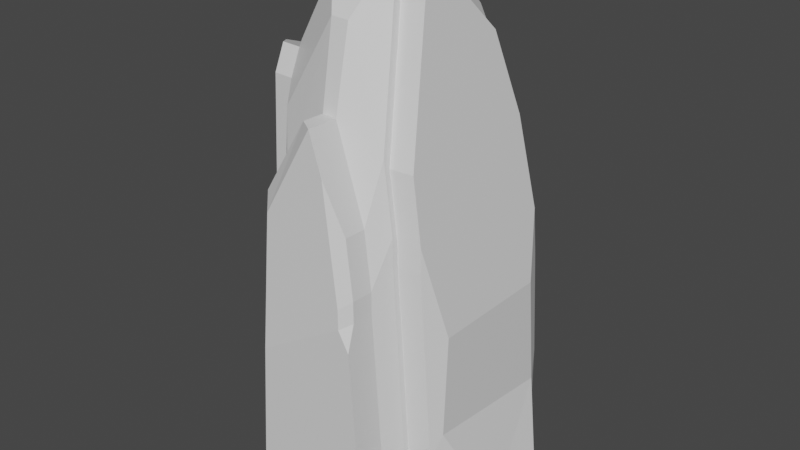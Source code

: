 # Source: Tall_cave_rock_2.blend  (saved by Blender 2.80.75; exported with 4.5.12 LTS)
import bpy
from mathutils import Matrix  # noqa: F401  (used for matrix-valued properties, if any)

bpy.ops.wm.read_factory_settings(use_empty=True)
scene = bpy.context.scene
scene.name = 'Scene'

# ---- collections
col_collection = bpy.data.collections.new('Collection'); scene.collection.children.link(col_collection)

# ---- materials (node trees are filled in below, after node groups)
mat_material = bpy.data.materials.new('Material')
mat_material.alpha_threshold = 0.0
mat_material.use_transparent_shadow = False
mat_material.line_color = (0.0, 0.0, 0.0, 1.0)

# ---- material node trees
mat_material.use_nodes = True; mat_material.node_tree.nodes.clear()
_N = mat_material.node_tree.nodes; _L = mat_material.node_tree.links
n0 = _N.new('ShaderNodeOutputMaterial'); n0.name = 'Material Output'; n0.location = (300, 300)
n1 = _N.new('ShaderNodeBsdfPrincipled'); n1.name = 'Principled BSDF'; n1.location = (10, 300)
n1.distribution = 'GGX'
n1.subsurface_method = 'BURLEY'
n1.inputs[2].default_value = 0.4
n1.inputs[3].default_value = 1.45
n1.inputs[27].default_value = (0.0, 0.0, 0.0, 1.0)
n1.inputs[28].default_value = 1.0
_L.new(n1.outputs[0], n0.inputs[0])
n0.is_active_output = True

# ---- world
world_world = bpy.data.worlds.new('World'); scene.world = world_world
world_world.use_nodes = True; world_world.node_tree.nodes.clear()
_N = world_world.node_tree.nodes; _L = world_world.node_tree.links
n0 = _N.new('ShaderNodeOutputWorld'); n0.name = 'World Output'; n0.location = (300, 300)
n1 = _N.new('ShaderNodeBackground'); n1.name = 'Background'; n1.location = (10, 300)
n1.inputs[0].default_value = (0.05088, 0.05088, 0.05088, 1.0)
_L.new(n1.outputs[0], n0.inputs[0])
n0.is_active_output = True
world_world.color = (0.05088, 0.05088, 0.05088)
world_world.use_sun_shadow = False
world_world.sun_shadow_jitter_overblur = 0.0

# ---- meshes
me_cube = bpy.data.meshes.new('Cube')
me_cube.from_pydata([(-0.07447, -0.8955, 1.791), (-1.0, -0.819, -0.05546), (-1.0, -0.694, 0.3011), (-0.7101, -0.7957, 1.523), (-0.6579, -0.9198, 1.441), (-0.7585, -1.0, 0.6874), (-0.901, -1.0, -0.05546), (-1.0, 0.9701, 0.3011), (-0.7854, 1.0, 0.8053), (-0.8252, 1.0, -0.05546), (-1.0, 0.6755, -0.05546), (-1.0, 0.9715, 0.2982), (-0.9807, 1.0, 0.2894), (-0.3119, -0.6152, 1.909), (-0.2625, -0.5301, 1.945), (0.7429, 1.0, 0.8053), (0.583, 0.03078, 1.865), (0.7374, 0.9395, 1.013), (-0.2625, 0.225, 1.945), (0.2942, 0.01219, 1.945), (0.172, 0.2359, 1.945), (0.1251, -0.9006, 1.789), (0.2349, -0.5301, 1.945), (0.2942, -0.4543, 1.945), (0.5673, -0.9572, 1.371), (-0.6859, -0.6973, 1.625), (-0.667, -0.6785, 1.652), (0.5516, 0.8259, 1.404), (0.02323, 0.6917, 1.864), (0.0913, 0.6264, 1.876), (0.3905, 0.5548, 1.742), (-0.6988, 0.8289, 1.393), (-0.7416, 0.7767, 1.39), (-0.3457, 0.5683, 1.884), (-0.5459, 0.5163, 1.74), (-0.7292, 0.7154, 1.442), (-0.277, 0.6921, 1.863), (-0.2417, 1.202, 1.671), (0.6378, 1.416, 0.9343), (0.7052, -1.0, 1.01), (0.6727, 0.536, 1.677), (0.6919, -0.9889, 1.109), (0.5711, 1.0, -0.05546), (0.8138, 1.0, 0.3516), (0.9957, 0.8942, 0.9977), (0.9318, 0.5675, -0.05546), (0.7842, -1.0, -0.05546), (0.9318, -0.2539, -0.05546), (0.8227, 0.7884, 1.361), (0.8523, -1.0, 0.2261), (0.5622, 0.7697, 1.36), (0.7353, 0.8755, 0.9967), (0.7404, 0.9318, 0.8032), (0.4123, 0.5173, 1.675), (0.3226, 0.01208, 1.864), (0.3226, -0.4223, 1.864), (0.6928, -0.92, 1.086), (0.5769, -0.8905, 1.33), (0.7052, -0.9304, 0.9943), (0.8064, 0.9318, 0.3808), (0.4767, 1.318, 1.273), (1.152, 0.5291, -0.0431), (0.8166, 0.9318, -0.0431), (1.152, -0.2357, -0.0431), (0.6426, 1.469, 0.7541), (0.8422, -0.9304, 0.2639), (1.015, -0.9304, -0.0431), (1.001, 0.9505, 0.8043), (1.122, -0.6798, 0.7322), (1.122, 0.7044, 0.7322), (0.583, -0.4036, 1.865), (0.9533, -0.9013, 1.087), (0.8373, -0.8718, 1.331), (0.9657, -0.9117, 0.9953), (1.067, 0.9505, 0.3819), (1.155, 0.7839, 0.2961), (1.413, 0.5478, -0.04206), (1.077, 0.9505, -0.04206), (1.413, -0.217, -0.04206), (1.151, -0.773, 0.3501), (1.103, -0.9117, 0.2649), (1.275, -0.9117, -0.04206), (-0.717, 1.469, 0.007837), (0.4936, 1.469, 0.007837), (-0.8518, 1.469, 0.3069), (-0.6825, 1.469, 0.7541), (-0.6074, 1.32, 1.264), (-0.9222, -0.7957, 1.526), (-1.135, -0.5894, 1.465), (-1.41, -0.4928, 0.3073), (-1.212, -0.694, 0.3043), (-1.212, -0.819, -0.05227), (-1.41, -0.6176, -0.0493), (-1.41, 0.4209, -0.0493), (-1.215, 0.6755, -0.05223), (-1.175, 0.596, 1.297), (-0.9529, 0.7767, 1.393), (-1.103, -0.459, 1.6), (-0.898, -0.6973, 1.628), (-0.9406, 0.7154, 1.445), (-1.128, 0.3654, 1.493), (0.01861, 1.201, 1.672), (0.7041, 1.469, 0.3608), (0.005544, -1.128, 1.494), (-0.4716, -1.152, 1.208), (0.6432, -1.232, 0.8558), (-0.5539, -1.232, 0.5918), (-0.6705, -1.232, -0.01536), (0.1688, -1.133, 1.492), (0.6323, -1.221, 0.9362), (0.5304, -1.19, 1.15), (0.7078, -1.232, -0.01536), (0.7635, -1.232, 0.2147), (0.1637, -1.478, 1.495), (0.7027, -1.577, -0.0124), (0.7585, -1.577, 0.2177), (0.001948, -1.372, 1.496), (0.1637, -1.478, 1.495), (-0.4752, -1.396, 1.21), (-0.3827, -1.508, 1.151), (0.6396, -1.476, 0.8579), (0.5401, -1.577, 0.8372), (0.6566, -1.577, 0.7605), (-0.454, -1.577, 0.618), (-0.5575, -1.477, 0.5939), (-0.5749, -1.577, -0.0124), (-0.6741, -1.477, -0.01326), (0.5302, -1.567, 0.9104), (0.6287, -1.465, 0.9383), (0.3239, -1.503, 1.344), (0.5269, -1.433, 1.152), (-1.192, 0.9554, 0.3868), (-1.301, 0.6905, 0.7654), (-1.215, 0.9148, 0.2337), (-1.41, 0.4998, 0.00197), (-1.41, 0.4804, 0.3073), (-1.187, 0.9715, 0.301), (-1.187, 0.9701, 0.3039)], [], [(55, 57, 72, 70), (3, 2, 1, 6, 5, 4), (10, 11, 12, 9), (10, 1, 91, 92, 93, 94), (41, 24, 110, 109), (22, 21, 24, 23), (27, 30, 53, 50), (29, 20, 19, 30), (29, 30, 27, 28), (20, 18, 14, 22, 23, 19), (13, 0, 21, 22, 14), (0, 13, 26, 25, 3, 4), (35, 34, 33, 36, 31, 32), (28, 27, 60, 101), (25, 26, 34, 35), (13, 14, 18, 33, 34, 26), (20, 29, 28, 36, 33, 18), (7, 32, 31, 8, 12, 11), (47, 45, 61, 63), (5, 6, 107, 106), (51, 50, 48, 44), (19, 23, 55, 54), (42, 9, 82, 83), (46, 47, 63, 66), (17, 27, 50, 51), (45, 42, 62, 61), (57, 56, 71, 72), (9, 42, 45, 47, 46, 6, 1, 10), (54, 55, 70, 16), (58, 65, 80, 73), (59, 52, 67, 74), (15, 17, 51, 52), (43, 15, 52, 59), (24, 41, 56, 57), (23, 24, 57, 55), (39, 49, 65, 58), (41, 39, 58, 56), (42, 43, 59, 62), (30, 19, 54, 53), (49, 46, 66, 65), (70, 72, 71, 68, 69, 44, 48, 40, 16), (44, 69, 75, 74, 67), (77, 74, 75, 76), (78, 79, 80, 81), (68, 71, 73, 80, 79), (69, 68, 79, 75), (65, 66, 81, 80), (53, 54, 16, 40), (62, 59, 74, 77), (50, 53, 40, 48), (66, 63, 78, 81), (61, 62, 77, 76), (63, 61, 76, 78), (56, 58, 73, 71), (52, 51, 44, 67), (1, 2, 90, 91), (75, 79, 78, 76), (3, 25, 98, 87), (35, 32, 96, 99), (25, 35, 99, 100, 97, 98), (86, 37, 101, 60, 38, 64, 85), (135, 132, 131, 137, 136, 133, 134), (90, 87, 88, 89), (89, 92, 91, 90), (133, 94, 93, 134), (87, 98, 97, 88), (99, 96, 95, 100), (2, 3, 87, 90), (82, 84, 85, 64, 102, 83), (36, 28, 101, 37), (8, 31, 86, 85), (27, 17, 38, 60), (31, 36, 37, 86), (9, 12, 84, 82), (15, 43, 102, 64), (12, 8, 85, 84), (17, 15, 64, 38), (43, 42, 83, 102), (104, 106, 124, 118), (111, 112, 115, 114), (46, 49, 112, 111), (21, 0, 103, 108), (4, 5, 106, 104), (49, 39, 105, 112), (24, 21, 108, 110), (0, 4, 104, 103), (6, 46, 111, 107), (39, 41, 109, 105), (112, 105, 120, 122, 115), (108, 103, 116, 117, 113), (106, 107, 126, 124), (103, 104, 118, 116), (109, 110, 130, 128), (110, 108, 113, 129, 130), (107, 111, 114, 125, 126), (105, 109, 128, 120), (115, 122, 121, 123, 125, 114), (120, 121, 122), (116, 118, 119, 117), (124, 126, 125, 123), (118, 124, 123, 119), (128, 130, 129, 127), (120, 128, 127, 121), (117, 119, 123, 121, 127, 129, 113), (7, 11, 136, 137), (92, 89, 135, 134, 93), (11, 10, 94, 133, 136), (97, 100, 95, 132, 135, 89, 88), (32, 7, 137, 131, 96), (96, 131, 132, 95)])
_uv = me_cube.uv_layers.new(name='UVMap')
_uv.uv.foreach_set('vector', [0.9355, 0.7791, 0.9425, 0.6871, 0.9801, 0.6765, 0.9731, 0.7684, 0.2932, 0.9955, 0.2787, 0.8086, 0.2965, 0.7553, 0.3223, 0.7567, 0.3223, 0.8698, 0.3109, 0.984, 0.4, 0.4573, 0.3578, 0.5113, 0.3533, 0.5105, 0.3495, 0.4615, 0.3613, 0.3382, 0.3613, 0.1138, 0.393, 0.1138, 0.4226, 0.144, 0.4226, 0.2999, 0.3934, 0.3382, 0.5585, 0.09337, 0.5162, 0.09892, 0.5461, 0.06291, 0.5807, 0.05751, 0.4226, 0.1645, 0.44, 0.1079, 0.5162, 0.09892, 0.425, 0.1761, 0.5174, 0.3665, 0.4615, 0.3269, 0.4718, 0.321, 0.5239, 0.3579, 0.5962, 0.6873, 0.6192, 0.6313, 0.6434, 0.6019, 0.6417, 0.687, 0.5962, 0.6873, 0.6417, 0.687, 0.6564, 0.7359, 0.5843, 0.6951, 0.6192, 0.6313, 0.5556, 0.6174, 0.5767, 0.5066, 0.6498, 0.5206, 0.6564, 0.5334, 0.6434, 0.6019, 0.5717, 0.4931, 0.6139, 0.4603, 0.6434, 0.4652, 0.6498, 0.5206, 0.5767, 0.5066, 0.7883, 0.301, 0.7518, 0.2891, 0.7495, 0.2227, 0.7511, 0.2176, 0.7611, 0.2036, 0.7759, 0.1999, 0.4713, 0.6831, 0.505, 0.655, 0.5336, 0.6663, 0.5401, 0.6867, 0.4724, 0.7012, 0.4676, 0.6924, 0.5843, 0.6951, 0.6564, 0.7359, 0.6312, 0.8078, 0.5687, 0.7724, 0.2417, 0.9777, 0.237, 0.9753, 0.1986, 0.7987, 0.2417, 0.7647, 0.5717, 0.4931, 0.5767, 0.5066, 0.5556, 0.6174, 0.5336, 0.6663, 0.505, 0.655, 0.5202, 0.4773, 0.6192, 0.6313, 0.5962, 0.6873, 0.5843, 0.6951, 0.5401, 0.6867, 0.5336, 0.6663, 0.5556, 0.6174, 0.3581, 0.5118, 0.3901, 0.6775, 0.3818, 0.6789, 0.354, 0.5906, 0.3533, 0.5105, 0.3578, 0.5113, 0.07206, 0.1986, 0.07206, 0.322, 0.039, 0.3162, 0.039, 0.2014, 0.3223, 0.8698, 0.3223, 0.7567, 0.3543, 0.7661, 0.3543, 0.8586, 0.9621, 0.1598, 0.9829, 0.2181, 0.9442, 0.2145, 0.9234, 0.1562, 0.4267, 0.2461, 0.425, 0.1761, 0.4378, 0.1806, 0.4394, 0.2458, 0.1261, 0.3869, 0.3351, 0.3869, 0.3187, 0.4573, 0.1375, 0.4573, 0.09416, 0.08662, 0.07206, 0.1986, 0.039, 0.2014, 0.05958, 0.09707, 0.5812, 0.3824, 0.5174, 0.3665, 0.5239, 0.3579, 0.5832, 0.3727, 0.07206, 0.322, 0.1261, 0.3869, 0.08928, 0.3767, 0.039, 0.3162, 0.9425, 0.6871, 0.9487, 0.6469, 0.9863, 0.6363, 0.9801, 0.6765, 0.3351, 0.3869, 0.1261, 0.3869, 0.07206, 0.322, 0.07206, 0.1986, 0.09416, 0.08662, 0.3464, 0.08662, 0.3613, 0.1138, 0.3613, 0.3382, 0.4226, 0.8725, 0.4286, 0.8078, 0.4671, 0.8142, 0.4612, 0.8789, 0.9466, 0.6331, 0.9364, 0.5223, 0.9741, 0.5117, 0.9842, 0.6225, 0.9593, 0.06648, 0.964, 0.1299, 0.9253, 0.1263, 0.9205, 0.06291, 0.6118, 0.3905, 0.5812, 0.3824, 0.5832, 0.3727, 0.6118, 0.3803, 0.6803, 0.3887, 0.6118, 0.3905, 0.6118, 0.3803, 0.6756, 0.3785, 0.5162, 0.09892, 0.5585, 0.09337, 0.5621, 0.1036, 0.5227, 0.1088, 0.425, 0.1761, 0.5162, 0.09892, 0.5227, 0.1088, 0.4378, 0.1806, 0.5732, 0.09129, 0.6925, 0.08816, 0.6869, 0.09874, 0.5758, 0.1017, 0.5585, 0.09337, 0.5732, 0.09129, 0.5758, 0.1017, 0.5621, 0.1036, 1.0, 0.003444, 0.9589, 0.06062, 0.9593, 0.06648, 0.9628, 0.003577, 0.4615, 0.3269, 0.4267, 0.2461, 0.4394, 0.2458, 0.4718, 0.321, 0.9352, 0.5158, 0.914, 0.4781, 0.9487, 0.4709, 0.9364, 0.5223, 0.2036, 0.4574, 0.273, 0.5444, 0.2771, 0.584, 0.2435, 0.6416, 0.03637, 0.6413, 0.008295, 0.5981, 0.02458, 0.539, 0.06274, 0.4878, 0.1386, 0.4573, 0.008295, 0.5981, 0.03637, 0.6413, 0.0247, 0.7061, 5.569e-05, 0.6905, 0.0, 0.6265, 0.0003488, 0.7528, 5.569e-05, 0.6905, 0.0247, 0.7061, 0.0592, 0.7646, 0.1737, 0.7647, 0.2577, 0.6984, 0.2787, 0.7092, 0.2782, 0.7601, 0.2435, 0.6416, 0.2771, 0.584, 0.2787, 0.5978, 0.2787, 0.7092, 0.2577, 0.6984, 0.03637, 0.6413, 0.2435, 0.6416, 0.2577, 0.6984, 0.0247, 0.7061, 0.9364, 0.5223, 0.9487, 0.4709, 0.9863, 0.4603, 0.9741, 0.5117, 0.4286, 0.9515, 0.4226, 0.8725, 0.4612, 0.8789, 0.4671, 0.9579, 0.9628, 0.003577, 0.9593, 0.06648, 0.9205, 0.06291, 0.9241, 0.0, 0.9829, 0.2181, 1.0, 0.272, 0.9613, 0.2684, 0.9442, 0.2145, 0.05958, 0.09707, 0.039, 0.2014, 0.0, 0.2042, 0.02058, 0.09988, 0.039, 0.3162, 0.08928, 0.3767, 0.05028, 0.3795, 1.249e-07, 0.319, 0.039, 0.2014, 0.039, 0.3162, 1.249e-07, 0.319, 0.0, 0.2042, 0.9487, 0.6469, 0.9466, 0.6331, 0.9842, 0.6225, 0.9863, 0.6363, 0.964, 0.1299, 0.9621, 0.1598, 0.9234, 0.1562, 0.9253, 0.1263, 0.9205, 0.02466, 0.8781, 0.05965, 0.8582, 0.03499, 0.9005, 0.0, 0.0247, 0.7061, 0.2577, 0.6984, 0.1737, 0.7647, 0.0592, 0.7646, 0.7611, 0.2036, 0.7511, 0.2176, 0.7311, 0.193, 0.7412, 0.179, 0.4713, 0.6831, 0.4676, 0.6924, 0.4365, 0.6864, 0.4403, 0.677, 0.5178, 0.4744, 0.4713, 0.6831, 0.4403, 0.677, 0.4226, 0.6197, 0.4498, 0.4979, 0.4867, 0.4683, 0.6931, 0.7902, 0.748, 0.7271, 0.787, 0.7269, 0.8553, 0.7888, 0.8792, 0.8412, 0.8798, 0.8691, 0.6815, 0.8691, 0.8575, 0.5364, 0.7869, 0.5057, 0.8407, 0.4631, 0.8529, 0.4605, 0.8534, 0.4603, 0.864, 0.4688, 0.9029, 0.5322, 0.8584, 0.7097, 0.6723, 0.7269, 0.6841, 0.6983, 0.8605, 0.682, 0.8605, 0.682, 0.914, 0.6991, 0.9119, 0.7269, 0.8584, 0.7097, 0.864, 0.4688, 0.9073, 0.5033, 0.9108, 0.5438, 0.9029, 0.5322, 0.6723, 0.7269, 0.6564, 0.7123, 0.6631, 0.679, 0.6841, 0.6983, 0.6799, 0.5007, 0.6877, 0.4914, 0.7061, 0.5207, 0.6769, 0.5555, 0.8781, 0.05965, 0.7611, 0.2036, 0.7412, 0.179, 0.8582, 0.03499, 0.6768, 0.98, 0.6564, 0.9356, 0.6815, 0.8691, 0.8798, 0.8691, 0.8893, 0.9275, 0.858, 0.98, 0.5401, 0.6867, 0.5843, 0.6951, 0.5687, 0.7724, 0.5304, 0.7651, 0.354, 0.5906, 0.3818, 0.6789, 0.3067, 0.6633, 0.2825, 0.5867, 0.5174, 0.3665, 0.5812, 0.3824, 0.5909, 0.4532, 0.5357, 0.4395, 0.3818, 0.6789, 0.4, 0.7553, 0.3224, 0.7295, 0.3067, 0.6633, 0.3495, 0.4615, 0.3533, 0.5105, 0.282, 0.5172, 0.2787, 0.4748, 0.6118, 0.3905, 0.6803, 0.3887, 0.6769, 0.4587, 0.6175, 0.4603, 0.3533, 0.5105, 0.354, 0.5906, 0.2825, 0.5867, 0.282, 0.5172, 0.5812, 0.3824, 0.6118, 0.3905, 0.6175, 0.4603, 0.5909, 0.4532, 0.6803, 0.3887, 0.7311, 0.386, 0.721, 0.4563, 0.6769, 0.4587, 0.3428, 0.9519, 0.3543, 0.8586, 0.3908, 0.8586, 0.3793, 0.9519, 0.7218, 0.05169, 0.6902, 0.05294, 0.6883, 0.001249, 0.7199, 0.0, 0.7311, 0.08663, 0.6925, 0.08816, 0.6902, 0.05294, 0.7218, 0.05169, 0.807, 0.3242, 0.7883, 0.301, 0.8314, 0.2789, 0.8467, 0.2978, 0.7759, 0.1999, 0.8557, 0.1176, 0.8864, 0.1286, 0.8212, 0.1961, 0.6925, 0.08816, 0.5732, 0.09129, 0.5927, 0.0555, 0.6902, 0.05294, 0.8973, 0.3368, 0.807, 0.3242, 0.8467, 0.2978, 0.9205, 0.3079, 0.7883, 0.301, 0.7759, 0.1999, 0.8212, 0.1961, 0.8314, 0.2789, 0.3464, 0.08662, 0.09416, 0.08662, 0.1055, 0.05173, 0.3118, 0.05173, 0.5732, 0.09129, 0.5585, 0.09337, 0.5807, 0.05751, 0.5927, 0.0555, 0.6902, 0.05294, 0.5927, 0.0555, 0.5914, 0.01893, 0.6058, 0.003419, 0.6883, 0.001249, 0.7315, 0.4333, 0.7311, 0.4088, 0.7676, 0.4088, 0.7829, 0.4333, 0.7829, 0.4333, 0.3543, 0.8586, 0.3543, 0.7661, 0.3908, 0.7661, 0.3908, 0.8586, 0.7311, 0.4088, 0.7319, 0.3368, 0.7683, 0.3368, 0.7676, 0.4088, 0.5807, 0.05751, 0.5461, 0.06291, 0.5448, 0.02634, 0.5793, 0.02093, 0.5461, 0.06291, 0.4839, 0.07178, 0.482, 0.02009, 0.5096, 0.01616, 0.5448, 0.02634, 0.3118, 0.05173, 0.1055, 0.05173, 0.1062, 0.0, 0.2975, 5.369e-08, 0.3124, 0.01506, 0.5927, 0.0555, 0.5807, 0.05751, 0.5793, 0.02093, 0.5914, 0.01893, 0.0, 0.9587, 0.01584, 0.8775, 0.0333, 0.8661, 0.1813, 0.8988, 0.1986, 0.9931, 0.008034, 0.9931, 0.01717, 0.8616, 0.0333, 0.8661, 0.01584, 0.8775, 0.1117, 0.7647, 0.1828, 0.8079, 0.1704, 0.8181, 0.08893, 0.7663, 0.3908, 0.8586, 0.3908, 0.7661, 0.4046, 0.7677, 0.4046, 0.8637, 0.3793, 0.9519, 0.3908, 0.8586, 0.4046, 0.8637, 0.3946, 0.9445, 0.01875, 0.8494, 0.03378, 0.817, 0.06519, 0.7893, 0.03474, 0.855, 0.01717, 0.8616, 0.01875, 0.8494, 0.03474, 0.855, 0.0333, 0.8661, 0.08893, 0.7663, 0.1704, 0.8181, 0.1813, 0.8988, 0.0333, 0.8661, 0.03474, 0.855, 0.06519, 0.7893, 0.08893, 0.7663, 0.9445, 0.9492, 0.9446, 0.9497, 0.917, 0.9541, 0.9168, 0.9537, 0.914, 0.6991, 0.8605, 0.682, 0.8575, 0.5364, 0.9029, 0.5322, 0.9108, 0.5438, 0.9446, 0.9497, 0.954, 0.9949, 0.9222, 1.0, 0.9147, 0.9635, 0.917, 0.9541, 0.6631, 0.679, 0.6769, 0.5555, 0.7061, 0.5207, 0.7869, 0.5057, 0.8575, 0.5364, 0.8605, 0.682, 0.6841, 0.6983, 0.954, 0.7791, 0.9445, 0.9492, 0.9168, 0.9537, 0.914, 0.9414, 0.9227, 0.7841, 0.6877, 0.4914, 0.8407, 0.4631, 0.7869, 0.5057, 0.7061, 0.5207])
me_cube.materials.append(mat_material)
me_cube.use_remesh_preserve_volume = False
me_cube.use_remesh_preserve_attributes = False
me_cube.use_mirror_vertex_groups = False
me_cube.update()

# ---- objects
ob_cube = bpy.data.objects.new('Cube', me_cube)

# ---- transforms, parenting, visibility, modifiers, constraints
ob_cube.location = (0.0, 0.0, 0.0)
ob_cube.scale = (1.296, 1.296, 3.618)
ob_cube.lock_rotations_4d = False
ob_cube.empty_display_type = 'ARROWS'
ob_cube.lineart.crease_threshold = 0.0

# ---- collection membership
col_collection.objects.link(ob_cube)

# ---- scene / render settings (as saved in the file)
scene.frame_start = 1; scene.frame_end = 250; scene.frame_set(1)
scene.render.engine = 'BLENDER_EEVEE_NEXT'
scene.cycles.use_denoising = False
scene.cycles.samples = 128
scene.cycles.sampling_pattern = 'TABULATED_SOBOL'
scene.cycles.use_adaptive_sampling = False
scene.cycles.use_light_tree = False
scene.view_settings.view_transform = 'Filmic'
bpy.context.view_layer.update()

# ---- added for rendering (the .blend has no active camera and no usable light): camera, sun
cam_auto = bpy.data.cameras.new('AutoCamera')
cam_auto.lens = 50.0
cam_auto.sensor_width = 36.0
cam_auto.clip_end = 1000.0
ob_auto_camera = bpy.data.objects.new('AutoCamera', cam_auto)
scene.collection.objects.link(ob_auto_camera)
ob_auto_camera.location = (8.34606, -10.0831, 10.0922)
ob_auto_camera.rotation_euler = (1.09748, -7.21219e-08, 0.694738)
scene.camera = ob_auto_camera
light_auto_sun = bpy.data.lights.new('AutoSun', 'SUN')
light_auto_sun.energy = 3.0
light_auto_sun.angle = 0.0523599
ob_auto_sun = bpy.data.objects.new('AutoSun', light_auto_sun)
scene.collection.objects.link(ob_auto_sun)
ob_auto_sun.rotation_euler = (0.872665, 0.174533, 0.523599)
bpy.context.view_layer.update()
